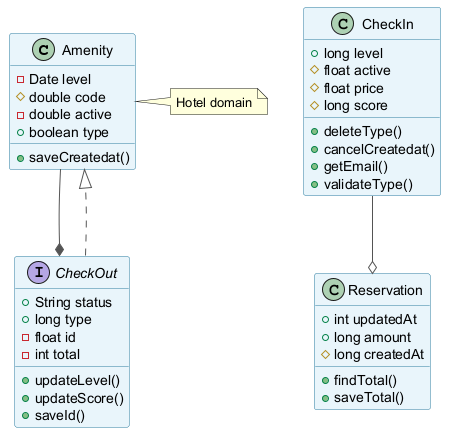

The diagram above was rendered by PlantUML. Its source (embedded in the PNG):
@startuml
skinparam backgroundColor #FFFFFF
skinparam classBackgroundColor #E8F4FA
skinparam classBorderColor #2C7DA0
skinparam ArrowColor #555555
class Amenity {
  -Date level
  #double code
  -double active
  +boolean type
  +saveCreatedat()
}
class CheckIn {
  +long level
  #float active
  #float price
  #long score
  +deleteType()
  +cancelCreatedat()
  +getEmail()
  +validateType()
}
interface CheckOut {
  +String status
  +long type
  -float id
  -int total
  +updateLevel()
  +updateScore()
  +saveId()
}
class Reservation {
  +int updatedAt
  +long amount
  #long createdAt
  +findTotal()
  +saveTotal()
}
CheckIn --o Reservation
CheckOut ..|> Amenity
Amenity --* CheckOut
note right of Amenity : Hotel domain
@enduml